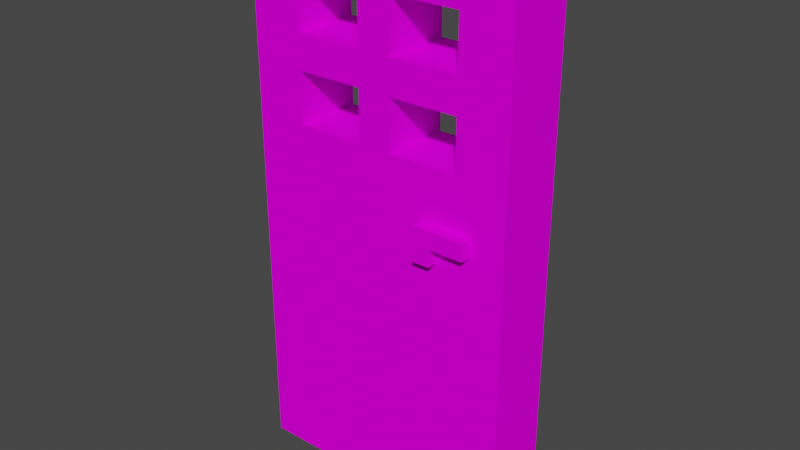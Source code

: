# Source: door.blend  (saved by Blender 2.92.15; exported with 4.5.12 LTS)
import bpy
from mathutils import Matrix  # noqa: F401  (used for matrix-valued properties, if any)

bpy.ops.wm.read_factory_settings(use_empty=True)
scene = bpy.context.scene
scene.name = 'Scene'

# ---- collections
col_collection = bpy.data.collections.new('Collection'); scene.collection.children.link(col_collection)

# ---- images (referenced by path relative to the original .blend; pixels are not part of the script)
import os
ASSET_DIR = os.environ.get("B2B_ASSET_DIR", "")  # directory of the original .blend (textures are referenced by path, not embedded)
HERE = os.path.dirname(os.path.abspath(__file__))  # packed textures are extracted next to this script under _unpacked/

def load_image(name, relpath, width, height, colorspace="sRGB"):
    """Load a texture the original file referenced (path relative to the .blend, or extracted next to this script)."""
    p = next((c for c in (os.path.join(HERE, relpath), os.path.join(ASSET_DIR, relpath)) if relpath and os.path.exists(c)), "")
    if p:
        img = bpy.data.images.load(p, check_existing=True)
        img.name = name
    else:  # same state as the original file: an image datablock whose file is absent (Cycles renders it pink)
        img = bpy.data.images.new(name, width, height)
        img.source = "FILE"
        img.filepath = "//" + (relpath or name)
    img.colorspace_settings.name = colorspace
    return img
img_diffuse_ao_png = load_image('Diffuse_AO.png', 'Diffuse_AO.png', 1024, 1024, 'sRGB')

# ---- materials (node trees are filled in below, after node groups)
mat_material_003 = bpy.data.materials.new('Material.003')
mat_material_003.use_transparent_shadow = False
mat_material_003.diffuse_color = (0.64, 0.64, 0.64, 1.0)
mat_material_003.roughness = 0.6733
mat_material_003.specular_intensity = 0.0

# ---- material node trees
mat_material_003.use_nodes = True; mat_material_003.node_tree.nodes.clear()
_N = mat_material_003.node_tree.nodes; _L = mat_material_003.node_tree.links
n0 = _N.new('ShaderNodeBsdfPrincipled'); n0.name = 'Principled BSDF'; n0.location = (10, 300)
n0.distribution = 'GGX'
n0.subsurface_method = 'BURLEY'
n0.inputs[2].default_value = 0.6733
n0.inputs[3].default_value = 1.0
n0.inputs[13].default_value = 0.0
n0.inputs[27].default_value = (0.0, 0.0, 0.0, 1.0)
n0.inputs[28].default_value = 1.0
n1 = _N.new('ShaderNodeOutputMaterial'); n1.name = 'Material Output'; n1.location = (300, 300)
n2 = _N.new('ShaderNodeTexImage'); n2.name = 'Image Texture'; n2.location = (-300, 600)
n2.image = img_diffuse_ao_png
_L.new(n0.outputs[0], n1.inputs[0])
_L.new(n2.outputs[0], n0.inputs[0])
n1.is_active_output = True

# ---- world
world_world = bpy.data.worlds.new('World'); scene.world = world_world
world_world.use_nodes = True; world_world.node_tree.nodes.clear()
_N = world_world.node_tree.nodes; _L = world_world.node_tree.links
n0 = _N.new('ShaderNodeOutputWorld'); n0.name = 'World Output'; n0.location = (300, 300)
n1 = _N.new('ShaderNodeBackground'); n1.name = 'Background'; n1.location = (10, 300)
n1.inputs[0].default_value = (0.05088, 0.05088, 0.05088, 1.0)
_L.new(n1.outputs[0], n0.inputs[0])
n0.is_active_output = True
world_world.color = (0.05088, 0.05088, 0.05088)
world_world.use_sun_shadow = False
world_world.sun_shadow_jitter_overblur = 0.0

# ---- meshes
me_cube_000_cube_014 = bpy.data.meshes.new('Cube.000_Cube.014')
me_cube_000_cube_014.from_pydata([(0.6249, 0.1247, -0.2483), (0.6249, 0.1247, -0.1843), (0.6249, 0.2514, -0.1843), (0.6249, 0.2514, -0.2483), (0.7517, 0.1247, -0.1843), (0.7517, 0.1247, -0.2483), (0.7517, 0.2514, -0.2483), (0.7517, 0.2514, -0.1843), (0.3723, -0.001922, -0.2483), (0.3723, -0.001922, -0.1843), (0.3723, 0.1249, -0.1843), (0.3723, 0.1249, -0.2483), (0.4991, -0.001922, -0.1843), (0.4991, -0.001922, -0.2483), (0.4988, 0.1248, -0.2483), (0.4991, 0.1249, -0.1843), (0.498, 0.1247, -0.1843), (0.498, 0.2514, -0.1843), (0.4986, 0.2514, -0.2483), (0.6248, 0.1247, -0.1843), (0.6248, 0.2514, -0.1843), (0.3723, 0.1247, -0.2483), (0.3723, 0.1247, -0.1843), (0.3723, 0.2514, -0.1843), (0.3723, 0.2514, -0.2483), (0.4991, 0.1247, -0.1843), (0.4991, 0.2514, -0.1843), (0.6249, 0.1247, 0.2506), (0.6249, 0.2514, 0.2506), (0.6249, 0.2514, 0.1866), (0.6249, 0.1247, 0.1866), (0.7517, 0.1247, 0.1866), (0.7517, 0.2514, 0.1866), (0.7517, 0.2514, 0.2506), (0.7517, 0.1247, 0.2506), (0.3723, -0.001922, 0.2506), (0.3723, 0.1249, 0.2506), (0.3723, 0.1249, 0.1866), (0.3723, -0.001922, 0.1866), (0.4991, -0.001922, 0.1866), (0.4991, 0.1249, 0.1866), (0.4988, 0.1248, 0.2506), (0.4991, -0.001922, 0.2506), (0.4986, 0.2514, 0.2506), (0.498, 0.2514, 0.1866), (0.498, 0.1247, 0.1866), (0.6248, 0.1247, 0.1866), (0.6248, 0.2514, 0.1866), (0.3723, 0.1247, 0.2506), (0.3723, 0.2514, 0.2506), (0.3723, 0.2514, 0.1866), (0.3723, 0.1247, 0.1866), (0.4991, 0.1247, 0.1866), (0.4991, 0.2514, 0.1866), (1.0, -2.0, -0.1872), (1.0, -2.0, 0.1872), (0.1254, -2.0, 0.1872), (0.1254, -2.0, -0.1872), (0.9964, 0.0, -0.1872), (1.0, 0.0, 0.1872), (0.1254, 0.0, 0.1872), (-1.0, -2.0, 0.1872), (-1.0, 0.0, 0.1872), (-1.004, 0.0, -0.1872), (-1.0, -2.0, -0.1872), (0.1254, 0.0, -0.1872), (1.0, 2.0, -0.1872), (0.6272, 2.0, -0.1872), (0.6272, 2.0, 0.1872), (1.0, 2.0, 0.1872), (0.9975, 0.6251, -0.1872), (1.0, 0.6251, 0.1872), (-1.0, 0.6251, 0.1872), (-1.002, 0.6251, -0.1872), (0.8137, 1.625, -0.1872), (0.6272, 1.625, -0.1872), (-0.1245, 1.0, -0.1872), (-0.1245, 1.0, 0.1872), (-0.6263, 1.0, 0.1872), (-0.6257, 1.0, -0.1872), (0.1254, 0.6251, 0.1872), (0.1254, 0.6253, -0.1872), (0.1254, 1.0, -0.1872), (0.1254, 0.9981, 0.1872), (0.6272, 0.6251, 0.1872), (0.6272, 0.6253, -0.1872), (-0.6257, 1.25, 0.1872), (-0.6263, 1.25, -0.1872), (-0.6263, 1.625, -0.1872), (-0.6257, 1.625, 0.1872), (-0.1245, 0.6251, -0.1872), (-0.1245, 0.6251, 0.1872), (0.6272, 1.625, 0.1872), (0.1254, 1.625, 0.1872), (0.1254, 1.625, -0.1872), (-0.6263, 0.6251, -0.1872), (-0.6263, 0.6251, 0.1872), (0.6272, 1.0, 0.1872), (0.6272, 1.0, -0.1872), (0.6272, 1.25, -0.1872), (0.6272, 1.25, 0.1872), (-0.1245, 1.25, 0.1872), (-0.1245, 1.25, -0.1872), (-0.6269, 1.25, 0.1872), (-0.6269, 1.0, 0.1872), (-1.0, 2.0, 0.1872), (-0.6269, 1.619, 0.1872), (-0.6269, 1.625, 0.1872), (-0.6269, 2.0, 0.1872), (-0.1245, 1.625, 0.1872), (-0.1245, 1.625, -0.1872), (-1.0, 2.0, -0.1872), (-0.7202, 1.25, -0.1872), (-1.001, 1.25, -0.1872), (0.6272, 0.625, -0.1872), (0.1254, 1.25, -0.1872), (0.1254, 1.25, 0.1872), (-1.0, 1.25, 0.1872), (-1.0, 1.0, 0.1872), (0.7204, 1.25, 0.1872), (1.0, 1.25, 0.1872), (1.0, 1.625, 0.1872), (0.8603, 1.625, 0.1872), (1.0, 1.0, 0.1872), (-0.6263, 0.0, 0.1872), (-0.1245, 0.0, 0.1872), (0.1254, 2.0, 0.1872), (-0.1245, 2.0, 0.1872), (-0.6263, 2.0, 0.1872), (-0.1245, -2.0, 0.1872), (-0.6263, -2.0, 0.1872), (0.9987, 1.25, -0.1872), (0.9993, 1.625, -0.1872), (0.9982, 1.0, -0.1872), (-1.002, 1.0, -0.1872), (-0.6269, 1.0, -0.1872), (-0.6263, 0.0, -0.1872), (-0.1245, 2.0, -0.1872), (-0.6263, 2.0, -0.1872), (0.1254, 2.0, -0.1872), (-0.1245, 0.0, -0.1872), (-0.1245, -2.0, -0.1872), (-0.6263, -2.0, -0.1872), (0.1254, 0.625, -0.1872), (-0.6263, 1.0, -0.1872)], [(76, 83)], [(0, 1, 2, 3), (4, 5, 6, 7), (5, 0, 3, 6), (1, 0, 5, 4), (7, 6, 3, 2), (8, 9, 10, 11), (12, 13, 14, 15), (13, 8, 11, 14), (9, 8, 13, 12), (15, 14, 11, 10), (14, 16, 17, 18), (19, 0, 3, 20), (0, 14, 18, 3), (16, 14, 0, 19), (20, 3, 18, 17), (21, 22, 23, 24), (25, 14, 18, 26), (14, 21, 24, 18), (22, 21, 14, 25), (26, 18, 24, 23), (27, 28, 29, 30), (31, 32, 33, 34), (34, 33, 28, 27), (30, 31, 34, 27), (32, 29, 28, 33), (35, 36, 37, 38), (39, 40, 41, 42), (42, 41, 36, 35), (38, 39, 42, 35), (40, 37, 36, 41), (41, 43, 44, 45), (46, 47, 28, 27), (27, 28, 43, 41), (45, 46, 27, 41), (47, 44, 43, 28), (48, 49, 50, 51), (52, 53, 43, 41), (41, 43, 49, 48), (51, 52, 41, 48), (53, 50, 49, 43), (54, 55, 56, 57), (54, 58, 59, 55), (55, 59, 60, 56), (61, 62, 63, 64), (58, 54, 57, 65), (66, 67, 68, 69), (58, 70, 71, 59), (62, 72, 73, 63), (66, 74, 75, 67), (76, 77, 78, 79), (80, 81, 82, 83), (81, 80, 84, 85), (86, 87, 88, 89), (90, 91, 77, 76), (75, 92, 93, 94), (95, 96, 91, 90), (85, 84, 97, 98), (99, 100, 92, 75), (87, 86, 101, 102), (78, 77, 101, 103, 104), (105, 106, 107, 108), (98, 97, 83, 82), (102, 101, 109, 110), (111, 112, 113), (58, 114, 70), (115, 116, 100, 99), (116, 115, 94, 93), (96, 95, 79, 78), (110, 109, 89, 88), (117, 103, 106, 105), (118, 72, 96, 78, 104), (119, 120, 121, 122), (100, 119, 122, 92), (97, 123, 120, 119), (96, 72, 62), (84, 71, 123, 97), (91, 96, 124, 125), (101, 77, 83, 116), (116, 83, 97, 100), (126, 93, 92, 68), (127, 109, 93, 126), (68, 92, 69), (108, 107, 109, 127, 128), (124, 96, 62), (125, 60, 80, 91), (80, 60, 84), (56, 60, 125, 129), (129, 125, 124, 130), (130, 124, 62, 61), (120, 131, 132, 121), (123, 133, 131, 120), (71, 70, 133, 123), (134, 118, 117, 113), (134, 135, 95, 73), (113, 112, 135, 134), (87, 112, 111, 88), (73, 95, 136, 63), (70, 114, 98, 133), (133, 98, 99, 131), (131, 99, 74, 132), (137, 110, 88, 138), (138, 88, 111), (139, 94, 110, 137), (67, 75, 94, 139), (140, 141, 142, 136), (140, 90, 143, 65), (65, 143, 114), (65, 57, 141, 140), (73, 72, 118, 134), (113, 117, 105, 111), (128, 138, 111, 105, 108), (127, 137, 138, 128), (126, 139, 137, 127), (68, 67, 139, 126), (57, 56, 129, 141), (141, 129, 130, 142), (142, 130, 61, 64), (136, 142, 64, 63), (136, 95, 90, 140), (132, 74, 66), (75, 74, 99), (121, 132, 66, 69), (92, 122, 69), (122, 121, 69), (102, 76, 144, 87), (115, 82, 76, 102), (99, 98, 82, 115), (87, 144, 135, 112), (76, 82, 143, 90), (110, 94, 115, 102), (104, 103, 117, 118), (100, 97, 119), (93, 109, 101, 116), (84, 59, 71), (84, 60, 59), (114, 58, 65), (83, 77, 91, 80)])
me_cube_000_cube_014.polygons.foreach_set('use_smooth', [True] * 137)
_k = set([(0, 1), (0, 3), (0, 5), (0, 14), (0, 19), (2, 3), (3, 6), (3, 18), (3, 20), (4, 5), (5, 6), (6, 7), (8, 9), (8, 11), (8, 13), (10, 11), (11, 14), (12, 13), (13, 14), (14, 15), (14, 16), (14, 18), (14, 21), (14, 25), (17, 18), (18, 24), (18, 26), (21, 22), (21, 24), (23, 24), (27, 28), (27, 30), (27, 34), (27, 41), (27, 46), (28, 29), (28, 33), (28, 43), (28, 47), (31, 34), (32, 33), (33, 34), (35, 36), (35, 38), (35, 42), (36, 37), (36, 41), (39, 42), (40, 41), (41, 42), (41, 43), (41, 45), (41, 48), (41, 52), (43, 44), (43, 49), (43, 53), (48, 49), (48, 51), (49, 50), (54, 55), (54, 57), (54, 58), (55, 56), (55, 59), (56, 129), (57, 141), (58, 70), (59, 71), (61, 62), (61, 64), (61, 130), (62, 72), (63, 64), (63, 73), (64, 142), (66, 67), (66, 69), (66, 132), (67, 139), (68, 69), (68, 126), (69, 121), (70, 133), (71, 123), (72, 118), (73, 95), (73, 134), (75, 92), (75, 94), (75, 99), (76, 77), (76, 90), (77, 78), (77, 91), (78, 79), (78, 96), (80, 81), (80, 83), (80, 84), (82, 83), (82, 98), (83, 97), (84, 85), (84, 97), (86, 87), (87, 88), (87, 102), (88, 89), (88, 110), (90, 91), (90, 95), (91, 96), (92, 93), (92, 100), (93, 94), (93, 116), (94, 115), (95, 96), (97, 98), (98, 133), (99, 100), (99, 115), (100, 116), (101, 102), (101, 109), (102, 110), (105, 108), (105, 111), (105, 117), (108, 128), (109, 110), (109, 127), (111, 113), (111, 138), (113, 134), (115, 116), (117, 118), (120, 121), (120, 123), (126, 127), (127, 128), (129, 130), (131, 132), (131, 133), (137, 138), (137, 139), (141, 142)])
me_cube_000_cube_014.attributes.new('sharp_edge', 'BOOLEAN', 'EDGE').data.foreach_set('value', [ (min(e.vertices), max(e.vertices)) in _k for e in me_cube_000_cube_014.edges])
_uv = me_cube_000_cube_014.uv_layers.new(name='UVMap')
_uv.uv.foreach_set('vector', [0.5199, 0.8353, 0.5231, 0.8353, 0.5231, 0.8417, 0.5199, 0.8417, 0.7428, 0.8225, 0.746, 0.8225, 0.746, 0.8289, 0.7428, 0.8289, 0.6872, 0.05061, 0.6872, 0.05703, 0.6809, 0.05703, 0.6809, 0.05061, 0.7551, 0.5695, 0.7583, 0.5695, 0.7583, 0.576, 0.7551, 0.576, 0.7863, 0.1582, 0.7895, 0.1582, 0.7895, 0.1647, 0.7863, 0.1647, 0.8917, 0.05703, 0.8885, 0.05703, 0.8885, 0.05061, 0.8917, 0.05061, 0.9473, 0.8225, 0.9505, 0.8225, 0.9505, 0.8289, 0.9473, 0.8289, 0.5262, 0.7277, 0.5262, 0.7341, 0.5199, 0.7341, 0.5199, 0.7277, 0.9473, 0.7149, 0.9505, 0.7149, 0.9505, 0.7213, 0.9473, 0.7213, 0.9473, 0.9302, 0.9505, 0.9302, 0.9505, 0.9366, 0.9473, 0.9366, 0.8573, 0.4619, 0.8605, 0.4619, 0.8605, 0.4683, 0.8573, 0.4683, 0.8573, 0.3543, 0.8605, 0.3543, 0.8605, 0.3607, 0.8573, 0.3607, 0.6872, 0.05703, 0.6872, 0.06341, 0.6809, 0.06342, 0.6809, 0.05703, 0.4023, 0.7277, 0.4055, 0.7277, 0.4055, 0.7341, 0.4023, 0.7341, 0.7551, 0.3543, 0.7583, 0.3543, 0.7583, 0.3607, 0.7551, 0.3607, 0.8482, 0.7213, 0.8451, 0.7213, 0.8451, 0.7149, 0.8482, 0.7149, 0.2725, 0.8099, 0.2694, 0.8099, 0.2694, 0.8035, 0.2725, 0.8035, 0.6872, 0.06341, 0.6872, 0.06981, 0.6809, 0.06981, 0.6809, 0.06342, 0.6407, 0.9366, 0.6375, 0.9366, 0.6375, 0.9302, 0.6407, 0.9301, 0.5199, 0.943, 0.5231, 0.943, 0.5231, 0.9494, 0.5199, 0.9494, 0.746, 0.9302, 0.746, 0.9366, 0.7428, 0.9366, 0.7428, 0.9302, 0.6375, 0.8289, 0.6375, 0.8225, 0.6407, 0.8225, 0.6407, 0.8289, 0.6809, 0.171, 0.6872, 0.171, 0.6872, 0.1775, 0.6809, 0.1775, 0.04953, 0.7845, 0.04953, 0.7781, 0.0527, 0.7781, 0.0527, 0.7845, 0.7863, 0.05703, 0.7863, 0.05061, 0.7895, 0.05061, 0.7895, 0.05703, 0.8885, 0.1647, 0.8885, 0.1582, 0.8917, 0.1582, 0.8917, 0.1647, 0.1703, 0.8035, 0.1703, 0.8099, 0.1671, 0.8099, 0.1671, 0.8035, 0.6438, 0.7213, 0.6375, 0.7213, 0.6375, 0.7149, 0.6438, 0.7149, 0.1671, 0.9176, 0.1671, 0.9112, 0.1703, 0.9112, 0.1703, 0.9176, 0.4055, 0.943, 0.4055, 0.9494, 0.4023, 0.9494, 0.4023, 0.943, 0.2694, 0.9176, 0.2694, 0.9112, 0.2725, 0.9112, 0.2725, 0.9176, 0.4055, 0.8353, 0.4055, 0.8418, 0.4023, 0.8418, 0.4023, 0.8353, 0.6809, 0.1775, 0.6872, 0.1775, 0.6872, 0.1838, 0.681, 0.1838, 0.7551, 0.4683, 0.7551, 0.4619, 0.7583, 0.4619, 0.7583, 0.4683, 0.746, 0.7149, 0.746, 0.7213, 0.7428, 0.7213, 0.7428, 0.7149, 0.8605, 0.5695, 0.8605, 0.576, 0.8573, 0.576, 0.8573, 0.5695, 0.04953, 0.8922, 0.04953, 0.8858, 0.0527, 0.8858, 0.0527, 0.8922, 0.681, 0.1838, 0.6872, 0.1838, 0.6872, 0.1902, 0.6809, 0.1902, 0.8482, 0.8225, 0.8482, 0.8289, 0.8451, 0.8289, 0.8451, 0.8225, 0.8482, 0.9302, 0.8482, 0.9366, 0.8451, 0.9366, 0.8451, 0.9302, 0.3033, 0.4555, 0.2847, 0.4555, 0.2847, 0.4112, 0.3033, 0.4112, 0.06807, 0.3543, 0.06807, 0.4555, 0.04953, 0.4555, 0.04953, 0.3543, 0.1486, 0.05061, 0.1486, 0.1518, 0.1053, 0.1518, 0.1053, 0.05061, 0.4643, 0.05061, 0.4643, 0.1518, 0.4458, 0.1518, 0.4458, 0.05061, 0.3467, 0.1518, 0.3467, 0.253, 0.3034, 0.253, 0.3036, 0.1518, 0.1857, 0.3543, 0.1857, 0.3731, 0.1671, 0.3731, 0.1671, 0.3543, 0.06807, 0.4555, 0.06807, 0.4871, 0.04953, 0.4871, 0.04953, 0.4555, 0.4643, 0.1518, 0.4643, 0.1835, 0.4458, 0.1835, 0.4458, 0.1518, 0.3467, 0.05061, 0.3375, 0.06957, 0.3282, 0.06957, 0.3282, 0.05061, 0.5385, 0.5063, 0.5199, 0.5063, 0.5199, 0.4809, 0.5385, 0.4809, 0.2847, 0.6833, 0.3033, 0.6833, 0.3033, 0.7023, 0.2847, 0.7022, 0.5633, 0.05061, 0.5819, 0.05061, 0.5819, 0.076, 0.5633, 0.076, 0.5199, 0.6075, 0.5385, 0.6075, 0.5385, 0.6265, 0.5199, 0.6265, 0.6375, 0.4745, 0.6561, 0.4745, 0.6561, 0.4935, 0.6375, 0.4935, 0.5819, 0.2026, 0.5633, 0.2026, 0.5633, 0.1772, 0.5819, 0.1772, 0.4209, 0.5063, 0.4023, 0.5063, 0.4023, 0.4809, 0.4209, 0.4809, 0.1671, 0.6833, 0.1857, 0.6833, 0.1857, 0.7023, 0.1671, 0.7023, 0.6375, 0.5947, 0.6561, 0.5947, 0.6561, 0.6137, 0.6375, 0.6137, 0.5199, 0.3543, 0.5385, 0.3543, 0.5385, 0.3797, 0.5199, 0.3797, 0.06804, 0.2025, 0.09289, 0.2025, 0.09289, 0.2151, 0.06801, 0.2151, 0.06801, 0.2025, 0.04953, 0.253, 0.06801, 0.2338, 0.06801, 0.2341, 0.06801, 0.253, 0.4209, 0.3797, 0.4023, 0.3797, 0.4023, 0.3543, 0.4209, 0.3543, 0.04953, 0.6579, 0.06807, 0.6579, 0.06807, 0.6769, 0.04953, 0.6769, 0.2476, 0.05061, 0.2615, 0.08855, 0.2476, 0.08855, 0.3467, 0.1518, 0.3282, 0.1202, 0.3467, 0.1202, 0.2847, 0.5567, 0.3033, 0.5567, 0.3033, 0.5821, 0.2847, 0.5821, 0.6561, 0.3733, 0.6375, 0.3733, 0.6375, 0.3543, 0.6561, 0.3543, 0.4209, 0.6265, 0.4023, 0.6265, 0.4023, 0.6075, 0.4209, 0.6075, 0.1857, 0.5821, 0.1671, 0.5821, 0.1671, 0.5567, 0.1857, 0.5567, 0.04953, 0.2151, 0.06801, 0.2151, 0.06801, 0.2338, 0.04953, 0.253, 0.04953, 0.2025, 0.04953, 0.1835, 0.06804, 0.1835, 0.06804, 0.2025, 0.06801, 0.2025, 0.1347, 0.2151, 0.1486, 0.2151, 0.1486, 0.2341, 0.1417, 0.2341, 0.1301, 0.2151, 0.1347, 0.2151, 0.1417, 0.2341, 0.1301, 0.2341, 0.1301, 0.2025, 0.1486, 0.2025, 0.1486, 0.2151, 0.1347, 0.2151, 0.06804, 0.1835, 0.04953, 0.1835, 0.04953, 0.1518, 0.1301, 0.1835, 0.1486, 0.1835, 0.1486, 0.2025, 0.1301, 0.2025, 0.09289, 0.1835, 0.06804, 0.1835, 0.06804, 0.1518, 0.09289, 0.1518, 0.09289, 0.2151, 0.09289, 0.2025, 0.1053, 0.2023, 0.1053, 0.2151, 0.1053, 0.2151, 0.1053, 0.2023, 0.1301, 0.2025, 0.1301, 0.2151, 0.1053, 0.253, 0.1053, 0.2341, 0.1301, 0.2341, 0.1301, 0.253, 0.09289, 0.253, 0.09289, 0.2341, 0.1053, 0.2341, 0.1053, 0.253, 0.1301, 0.253, 0.1301, 0.2341, 0.1486, 0.253, 0.06801, 0.253, 0.06801, 0.2341, 0.09289, 0.2341, 0.09289, 0.253, 0.06804, 0.253, 0.06804, 0.1518, 0.06804, 0.1835, 0.04953, 0.1518, 0.09289, 0.1518, 0.1053, 0.1518, 0.1053, 0.1835, 0.09289, 0.1835, 0.1053, 0.1835, 0.1053, 0.1518, 0.1301, 0.1835, 0.1053, 0.05061, 0.1053, 0.1518, 0.09289, 0.1518, 0.09289, 0.05061, 0.09289, 0.05061, 0.09289, 0.1518, 0.06804, 0.1518, 0.06804, 0.05061, 0.06804, 0.05061, 0.06804, 0.1518, 0.04953, 0.1518, 0.04953, 0.05061, 0.04953, 0.5188, 0.06807, 0.5188, 0.06807, 0.5377, 0.04953, 0.5377, 0.04953, 0.5061, 0.06807, 0.5061, 0.06807, 0.5188, 0.04953, 0.5188, 0.04953, 0.4871, 0.06807, 0.4871, 0.06807, 0.5061, 0.04953, 0.5061, 0.4458, 0.2025, 0.4643, 0.2025, 0.4643, 0.2151, 0.4458, 0.2151, 0.2476, 0.1012, 0.2661, 0.1012, 0.2661, 0.1202, 0.2476, 0.1202, 0.2476, 0.08855, 0.2615, 0.08855, 0.2661, 0.1012, 0.2476, 0.1012, 0.2661, 0.08855, 0.2615, 0.08855, 0.2476, 0.05061, 0.2661, 0.06957, 0.2476, 0.1202, 0.2661, 0.1202, 0.2663, 0.1518, 0.2476, 0.1518, 0.3467, 0.1202, 0.3282, 0.1202, 0.3282, 0.1012, 0.3467, 0.1012, 0.3467, 0.1012, 0.3282, 0.1012, 0.3282, 0.08855, 0.3467, 0.08855, 0.3467, 0.08855, 0.3282, 0.08855, 0.3375, 0.06957, 0.3467, 0.06957, 0.291, 0.05061, 0.291, 0.06957, 0.2661, 0.06957, 0.2661, 0.05061, 0.2661, 0.05061, 0.2661, 0.06957, 0.2476, 0.05061, 0.3034, 0.05061, 0.3034, 0.06957, 0.291, 0.06957, 0.291, 0.05061, 0.3282, 0.05061, 0.3282, 0.06957, 0.3034, 0.06957, 0.3034, 0.05061, 0.2912, 0.1518, 0.291, 0.253, 0.2661, 0.253, 0.2663, 0.1518, 0.2912, 0.1518, 0.291, 0.1202, 0.3034, 0.1202, 0.3036, 0.1518, 0.3036, 0.1518, 0.3034, 0.1202, 0.3282, 0.1202, 0.3036, 0.1518, 0.3034, 0.253, 0.291, 0.253, 0.2912, 0.1518, 0.4458, 0.1835, 0.4643, 0.1835, 0.4643, 0.2025, 0.4458, 0.2025, 0.4458, 0.2151, 0.4643, 0.2151, 0.4643, 0.253, 0.4458, 0.253, 0.1671, 0.4366, 0.1857, 0.4366, 0.1857, 0.4555, 0.1671, 0.4555, 0.1671, 0.4366, 0.1671, 0.4112, 0.1857, 0.4112, 0.1857, 0.4366, 0.1671, 0.4366, 0.1671, 0.3985, 0.1857, 0.3985, 0.1857, 0.4112, 0.1671, 0.4112, 0.1671, 0.3731, 0.1857, 0.3731, 0.1857, 0.3985, 0.1671, 0.3985, 0.3033, 0.4112, 0.2847, 0.4112, 0.2847, 0.3986, 0.3033, 0.3986, 0.3033, 0.3986, 0.2847, 0.3986, 0.2847, 0.3732, 0.3033, 0.3732, 0.3033, 0.3732, 0.2847, 0.3732, 0.2847, 0.3543, 0.3033, 0.3543, 0.2663, 0.1518, 0.2661, 0.253, 0.2476, 0.253, 0.2476, 0.1518, 0.2663, 0.1518, 0.2661, 0.1202, 0.291, 0.1202, 0.2912, 0.1518, 0.3467, 0.06957, 0.3375, 0.06957, 0.3467, 0.05061, 0.3282, 0.06957, 0.3375, 0.06957, 0.3282, 0.08855, 0.04953, 0.5377, 0.06807, 0.5377, 0.06807, 0.5567, 0.04953, 0.5567, 0.1301, 0.2341, 0.1417, 0.2341, 0.1486, 0.253, 0.1417, 0.2341, 0.1486, 0.2341, 0.1486, 0.253, 0.291, 0.08855, 0.291, 0.1012, 0.2661, 0.1012, 0.2661, 0.08855, 0.3034, 0.08855, 0.3034, 0.1012, 0.291, 0.1012, 0.291, 0.08855, 0.3282, 0.08855, 0.3282, 0.1012, 0.3034, 0.1012, 0.3034, 0.08855, 0.2661, 0.08855, 0.2661, 0.1012, 0.2661, 0.1012, 0.2615, 0.08855, 0.291, 0.1012, 0.3034, 0.1012, 0.3034, 0.1202, 0.291, 0.1202, 0.291, 0.06957, 0.3034, 0.06957, 0.3034, 0.08855, 0.291, 0.08855, 0.06801, 0.2025, 0.06801, 0.2151, 0.04953, 0.2151, 0.04953, 0.2025, 0.1301, 0.2151, 0.1301, 0.2025, 0.1347, 0.2151, 0.1053, 0.2341, 0.09289, 0.2341, 0.09289, 0.2151, 0.1053, 0.2151, 0.1301, 0.1835, 0.1486, 0.1518, 0.1486, 0.1835, 0.1301, 0.1835, 0.1053, 0.1518, 0.1486, 0.1518, 0.3282, 0.1202, 0.3467, 0.1518, 0.3036, 0.1518, 0.1053, 0.2023, 0.09289, 0.2025, 0.09289, 0.1835, 0.1053, 0.1835])
me_cube_000_cube_014.materials.append(mat_material_003)
me_cube_000_cube_014.use_remesh_fix_poles = True
me_cube_000_cube_014.use_remesh_preserve_attributes = False
me_cube_000_cube_014.use_mirror_vertex_groups = False
me_cube_000_cube_014.update()
me_cube_000_cube_014.normals_split_custom_set([tuple(v) for v in zip(*[iter([-1.0, 0.0, 0.001062, -1.0, 0.0, 0.001062, -1.0, 0.0, 0.001062, -1.0, 0.0, 0.001062, 1.0, 0.0, 0.0, 1.0, 0.0, 0.0, 1.0, 0.0, 0.0, 1.0, 0.0, 0.0, 0.0, 0.0, -1.0, 0.0, 0.0, -1.0, 0.0, 0.0, -1.0, 0.0, 0.0, -1.0, 0.0, -1.0, 0.0, 0.0, -1.0, 0.0, 0.0, -1.0, 0.0, 0.0, -1.0, 0.0, 0.0, 1.0, -1.743e-07, 0.0, 1.0, -1.743e-07, 0.0, 1.0, -1.743e-07, 0.0, 1.0, -1.743e-07, -1.0, 0.0, 0.0, -1.0, 0.0, 0.0, -1.0, 0.0, 0.0, -1.0, 0.0, 0.0, 1.0, 0.001022, -0.002024, 1.0, 0.001022, -0.002024, 1.0, 0.001022, -0.002024, 1.0, 0.001022, -0.002024, 2.425e-08, 0.0, -1.0, 2.425e-08, 0.0, -1.0, 2.425e-08, 0.0, -1.0, 2.425e-08, 0.0, -1.0, 0.0, -1.0, 0.0, 0.0, -1.0, 0.0, 0.0, -1.0, 0.0, 0.0, -1.0, 0.0, 0.0003711, 1.0, -0.0007352, 0.0003711, 1.0, -0.0007352, 0.0003711, 1.0, -0.0007352, 0.0003711, 1.0, -0.0007352, -0.9999, -0.001018, -0.01011, -0.9999, -0.001018, -0.01011, -0.9999, -0.001018, -0.01011, -0.9999, -0.001018, -0.01011, 1.0, 0.0, 0.001062, 1.0, 0.0, 0.001062, 1.0, 0.0, 0.001062, 1.0, 0.0, 0.001062, -2.329e-07, 0.0, -1.0, -2.329e-07, 0.0, -1.0, -2.329e-07, 0.0, -1.0, -2.329e-07, 0.0, -1.0, -0.0003718, -1.0, -0.0007366, -0.0003718, -1.0, -0.0007366, -0.0003718, -1.0, -0.0007366, -0.0003718, -1.0, -0.0007366, 0.0, 1.0, -3.593e-08, 0.0, 1.0, -3.593e-08, 0.0, 1.0, -3.593e-08, 0.0, 1.0, -3.593e-08, -1.0, 0.0, 0.0, -1.0, 0.0, 0.0, -1.0, 0.0, 0.0, -1.0, 0.0, 0.0, 1.0, 0.001018, -0.006061, 1.0, 0.001018, -0.006061, 1.0, 0.001018, -0.006061, 1.0, 0.001018, -0.006061, 2.326e-07, 0.0, -1.0, 2.326e-07, 0.0, -1.0, 2.326e-07, 0.0, -1.0, 2.326e-07, 0.0, -1.0, 0.0003711, -1.0, -0.0007351, 0.0003711, -1.0, -0.0007351, 0.0003711, -1.0, -0.0007351, 0.0003711, -1.0, -0.0007351, 0.0, 1.0, 0.0, 0.0, 1.0, 0.0, 0.0, 1.0, 0.0, 0.0, 1.0, 0.0, -1.0, 0.0, -0.001062, -1.0, 0.0, -0.001062, -1.0, 0.0, -0.001062, -1.0, 0.0, -0.001062, 1.0, 0.0, 0.0, 1.0, 0.0, 0.0, 1.0, 0.0, 0.0, 1.0, 0.0, 0.0, 0.0, 0.0, 1.0, 0.0, 0.0, 1.0, 0.0, 0.0, 1.0, 0.0, 0.0, 1.0, 0.0, -1.0, 0.0, 0.0, -1.0, 0.0, 0.0, -1.0, 0.0, 0.0, -1.0, 0.0, 0.0, 1.0, 0.0, 0.0, 1.0, 0.0, 0.0, 1.0, 0.0, 0.0, 1.0, 0.0, -1.0, 0.0, 0.0, -1.0, 0.0, 0.0, -1.0, 0.0, 0.0, -1.0, 0.0, 0.0, 1.0, 0.001022, 0.002024, 1.0, 0.001022, 0.002024, 1.0, 0.001022, 0.002024, 1.0, 0.001022, 0.002024, 0.0, 0.0, 1.0, 0.0, 0.0, 1.0, 0.0, 0.0, 1.0, 0.0, 0.0, 1.0, 0.0, -1.0, 0.0, 0.0, -1.0, 0.0, 0.0, -1.0, 0.0, 0.0, -1.0, 0.0, 0.0003711, 1.0, 0.0007352, 0.0003711, 1.0, 0.0007352, 0.0003711, 1.0, 0.0007352, 0.0003711, 1.0, 0.0007352, -0.9999, -0.001018, 0.01011, -0.9999, -0.001018, 0.01011, -0.9999, -0.001018, 0.01011, -0.9999, -0.001018, 0.01011, 1.0, 0.0, -0.001062, 1.0, 0.0, -0.001062, 1.0, 0.0, -0.001062, 1.0, 0.0, -0.001062, 0.0, 0.0, 1.0, 0.0, 0.0, 1.0, 0.0, 0.0, 1.0, 0.0, 0.0, 1.0, -0.0003718, -1.0, 0.0007365, -0.0003718, -1.0, 0.0007365, -0.0003718, -1.0, 0.0007365, -0.0003718, -1.0, 0.0007365, 0.0, 1.0, 0.0, 0.0, 1.0, 0.0, 0.0, 1.0, 0.0, 0.0, 1.0, 0.0, -1.0, 0.0, 0.0, -1.0, 0.0, 0.0, -1.0, 0.0, 0.0, -1.0, 0.0, 0.0, 1.0, 0.001018, 0.006061, 1.0, 0.001018, 0.006061, 1.0, 0.001018, 0.006061, 1.0, 0.001018, 0.006061, 0.0, 0.0, 1.0, 0.0, 0.0, 1.0, 0.0, 0.0, 1.0, 0.0, 0.0, 1.0, 0.0003711, -1.0, 0.000735, 0.0003711, -1.0, 0.000735, 0.0003711, -1.0, 0.000735, 0.0003711, -1.0, 0.000735, 0.0, 1.0, 0.0, 0.0, 1.0, 0.0, 0.0, 1.0, 0.0, 0.0, 1.0, 0.0, 0.0, -1.0, 0.0, 0.0, -1.0, 0.0, 0.0, -1.0, 0.0, 0.0, -1.0, 0.0, 1.0, 0.0008995, -0.004803, 1.0, -1.678e-07, -0.006453, 1.0, -1.68e-07, -0.006453, 1.0, 0.0008995, -0.004803, -5.793e-07, -2.496e-07, 1.0, -1.124e-06, 1.765e-07, 1.0, -3.117e-07, 6.804e-08, 1.0, -2.897e-07, -1.248e-07, 1.0, -1.0, -0.0008992, 0.004804, -1.0, -9.405e-08, 0.006456, -1.0, -9.42e-08, 0.006456, -1.0, -0.0008992, 0.004804, -4.173e-10, 0.0, -1.0, 0.0, 0.0, -1.0, 0.0, 0.0, -1.0, -1.192e-08, 0.0, -1.0, 0.0, 1.0, 0.0, 0.0, 1.0, 0.0, 0.0, 1.0, 0.0, 0.0, 1.0, 0.0, 1.0, -1.678e-07, -0.006453, 1.0, -0.000899, -0.006901, 1.0, -0.000899, -0.006901, 1.0, -1.68e-07, -0.006453, -1.0, -9.405e-08, 0.006456, -1.0, 0.0008992, 0.006906, -1.0, 0.0008992, 0.006906, -1.0, -9.42e-08, 0.006456, 0.0, 0.0, -1.0, 0.0, 0.0, -1.0, 0.0, 0.0, -1.0, 0.0, 0.0, -1.0, -0.0001395, -1.0, -0.0001868, -0.0001395, -1.0, -0.0001868, -0.0001395, -1.0, -0.0001868, -0.0001395, -1.0, -0.0001868, 1.0, 0.0, 0.0, 1.0, 0.0, 0.0, 1.0, 0.0, 0.0, 1.0, 0.0, 0.0, 0.0, 1.0, 0.0003713, 0.0, 1.0, 0.0003713, 0.0, 1.0, 0.0003713, 0.0, 1.0, 0.0003713, 1.0, 0.0, -0.001568, 1.0, 0.0, -0.001568, 1.0, 0.0, -0.001568, 1.0, 0.0, -0.001568, -1.0, 0.0, 0.0, -1.0, 0.0, 0.0, -1.0, 0.0, 0.0, -1.0, 0.0, 0.0, 0.0, -1.0, 0.0, 0.0, -1.0, 0.0, 0.0, -1.0, 0.0, 0.0, -1.0, 0.0, 0.0, 1.0, 0.0, 0.0, 1.0, 0.0, 0.0, 1.0, 0.0, 0.0, 1.0, 0.0, -1.0, 0.0, 0.0, -1.0, 0.0, 0.0, -1.0, 0.0, 0.0, -1.0, 0.0, 0.0, -1.0, 0.0, 0.0, -1.0, 0.0, 0.0, -1.0, 0.0, 0.0, -1.0, 0.0, 0.0, 0.0, 1.0, -3.175e-07, 0.0, 1.0, -3.175e-07, 0.0, 1.0, -3.175e-07, 0.0, 1.0, -3.175e-07, 0.0, 0.0, 1.0, 0.0, 0.0, 1.0, 0.0, 0.0, 1.0, 0.0, 0.0, 1.0, 0.0, 0.0, 1.0, 0.0, 0.0, 1.0, 0.0, 0.0, 1.0, 0.0, 0.0, 1.0, 0.0, 0.0, 1.0, 0.002189, -1.0, -0.002934, 0.002189, -1.0, -0.002934, 0.002189, -1.0, -0.002934, 0.002189, -1.0, -0.002934, -1.0, 0.0, 0.0, -1.0, 0.0, 0.0, -1.0, 0.0, 0.0, -1.0, 0.0, 0.0, 0.0, 0.0, -1.0, 1.354e-09, 0.0, -1.0, 2.209e-09, 0.0, -1.0, -4.173e-10, 0.0, -1.0, -5.397e-10, 0.0, -1.0, -1.224e-09, 0.0, -1.0, 0.0, 1.0, 0.0, 0.0, 1.0, 0.0, 0.0, 1.0, 0.0, 0.0, 1.0, 0.0, 1.0, 0.0, 0.0, 1.0, 0.0, 0.0, 1.0, 0.0, 0.0, 1.0, 0.0, 0.0, 1.0, -0.0007822, 0.0007838, 1.0, -0.0007822, 0.0007838, 1.0, -0.0007822, 0.0007838, 1.0, -0.0007822, 0.0007838, 0.0, -1.0, -2.543e-08, 0.0, -1.0, -2.543e-08, 0.0, -1.0, -2.543e-08, 0.0, -1.0, -2.543e-08, 0.0, 0.0, 1.0, 0.0, 0.0, 1.0, 0.0, 0.0, 1.0, 0.0, 0.0, 1.0, 0.0, 0.0, 1.0, 0.0, 0.0, 1.0, 0.0, 0.0, 1.0, 0.0, 0.0, 1.0, 0.0, 0.0, 1.0, -1.874e-06, 3.466e-07, 1.0, -3.948e-06, 7.293e-07, 1.0, -5.833e-06, 4.44e-07, 1.0, -2.803e-06, -5.453e-07, 1.0, 0.0, 0.0, 1.0, -1.874e-06, 3.466e-07, 1.0, -2.803e-06, -5.453e-07, 1.0, -4.61e-07, -4.456e-07, 1.0, -1.693e-06, 1.469e-07, 1.0, -2.891e-06, 2.853e-07, 1.0, -3.948e-06, 7.293e-07, 1.0, -1.874e-06, 3.466e-07, 1.0, 0.0, 0.0, 1.0, 0.0, 0.0, 1.0, 0.0, 0.0, 1.0, -1.782e-06, 2.361e-07, 1.0, -2.669e-06, 0.0, 1.0, -2.891e-06, 2.853e-07, 1.0, -1.693e-06, 1.469e-07, 1.0, 0.0, 0.0, 1.0, 0.0, 0.0, 1.0, 0.0, 0.0, 1.0, 0.0, 0.0, 1.0, 0.0, 0.0, 1.0, 0.0, 0.0, 1.0, 0.0, 0.0, 1.0, 0.0, 0.0, 1.0, 0.0, 0.0, 1.0, 0.0, 0.0, 1.0, -1.693e-06, 1.469e-07, 1.0, 0.0, 0.0, 1.0, 0.0, 0.0, 1.0, 0.0, 0.0, 1.0, -4.61e-07, -4.456e-07, 1.0, -1.387e-06, 0.0, 1.0, 0.0, 0.0, 1.0, 0.0, 0.0, 1.0, 0.0, 0.0, 1.0, 0.0, 0.0, 1.0, -1.387e-06, 0.0, 1.0, -4.61e-07, -4.456e-07, 1.0, -2.944e-06, -7.229e-07, 1.0, 0.0, 0.0, 1.0, 0.0, 0.0, 1.0, 0.0, 0.0, 1.0, 0.0, 0.0, 1.0, 0.0, 0.0, 1.0, 0.0, 0.0, 1.0, 0.0, 0.0, 1.0, 0.0, 0.0, 1.0, 0.0, 0.0, 1.0, -3.117e-07, 6.804e-08, 1.0, 0.0, 0.0, 1.0, 0.0, 0.0, 1.0, 0.0, 0.0, 1.0, -3.117e-07, 6.804e-08, 1.0, -1.782e-06, 2.361e-07, 1.0, -2.897e-07, -1.248e-07, 1.0, -3.117e-07, 6.804e-08, 1.0, 0.0, 0.0, 1.0, 0.0, 0.0, 1.0, 0.0, 0.0, 1.0, 0.0, 0.0, 1.0, 0.0, 0.0, 1.0, 0.0, 0.0, 1.0, 0.0, 0.0, 1.0, 0.0, 0.0, 1.0, 0.0, 0.0, 1.0, 0.0, 0.0, 1.0, 1.0, -0.0008998, -0.003448, 1.0, -0.0008998, -0.003448, 1.0, -0.000899, -0.001796, 1.0, -0.000899, -0.001796, 1.0, -0.0008991, -0.00495, 1.0, -0.0008991, -0.00495, 1.0, -0.0008998, -0.003448, 1.0, -0.0008998, -0.003448, 1.0, -0.000899, -0.006901, 1.0, -0.000899, -0.006901, 1.0, -0.0008991, -0.00495, 1.0, -0.0008991, -0.00495, -1.0, 0.0008998, 0.004953, -1.0, 0.0008998, 0.004953, -1.0, 0.0008996, 0.003001, -1.0, 0.0008996, 0.003001, 1.659e-08, 0.0, -1.0, 1.072e-08, 0.0, -1.0, 2.874e-08, 0.0, -1.0, 2.874e-08, 0.0, -1.0, 2.209e-09, 0.0, -1.0, 1.354e-09, 0.0, -1.0, 1.072e-08, 0.0, -1.0, 1.659e-08, 0.0, -1.0, 0.0, 0.0, -1.0, 1.354e-09, 0.0, -1.0, 0.0, 0.0, -1.0, 0.0, 0.0, -1.0, 0.0, 0.0, -1.0, 0.0, 0.0, -1.0, 3.373e-07, 6.27e-08, -1.0, 6.746e-07, 1.254e-07, -1.0, -1.224e-09, 0.0, -1.0, -5.397e-10, 0.0, -1.0, 0.0, 0.0, -1.0, 0.0, 0.0, -1.0, 0.0, 0.0, -1.0, 0.0, 0.0, -1.0, 0.0, 0.0, -1.0, 0.0, 0.0, -1.0, 0.0, 0.0, -1.0, 0.0, 0.0, -1.0, 0.0, 0.0, -1.0, 0.0, 0.0, -1.0, 0.0, 0.0, -1.0, 0.0, 0.0, -1.0, 0.0, 0.0, -1.0, 0.0, 0.0, -1.0, 0.0, 0.0, -1.0, 0.0, 0.0, -1.0, 0.0, 0.0, -1.0, 0.0, 0.0, -1.0, 0.0, 0.0, -1.0, 0.0, 0.0, -1.0, 0.0, 0.0, -1.0, 0.0, 0.0, -1.0, 0.0, 0.0, -1.0, 0.0, 0.0, -1.0, 0.0, 0.0, -1.0, -1.192e-08, 0.0, -1.0, 0.0, 0.0, -1.0, 6.746e-07, 1.254e-07, -1.0, 3.373e-07, 6.27e-08, -1.0, -1.192e-08, 0.0, -1.0, -2.899e-08, 0.0, -1.0, -2.9e-08, 0.0, -1.0, -1.192e-08, 0.0, -1.0, -1.192e-08, 0.0, -1.0, -2.9e-08, 0.0, -1.0, -5.397e-10, 0.0, -1.0, -1.192e-08, 0.0, -1.0, 0.0, 0.0, -1.0, 0.0, 0.0, -1.0, -1.192e-08, 0.0, -1.0, -1.0, 0.0008992, 0.006906, -1.0, 0.0008992, 0.006906, -1.0, 0.0008998, 0.004953, -1.0, 0.0008998, 0.004953, -1.0, 0.0008996, 0.003001, -1.0, 0.0008996, 0.003001, -1.0, 0.000899, 0.0018, -1.0, 0.000899, 0.0018, 0.0, 1.0, 0.0, 0.0, 1.0, 0.0, 0.0, 1.0, 0.0, 0.0, 1.0, 0.0, 0.0, 1.0, 0.0, 0.0, 1.0, 0.0, 0.0, 1.0, 0.0, 0.0, 1.0, 0.0, 0.0, 1.0, 0.0, 0.0, 1.0, 0.0, 0.0, 1.0, 0.0, 0.0, 1.0, 0.0, 0.0, 1.0, 0.0, 0.0, 1.0, 0.0, 0.0, 1.0, 0.0, 0.0, 1.0, 0.0, 0.0, 1.0, 0.0, 0.0, -1.0, 0.0, 0.0, -1.0, 0.0, 0.0, -1.0, 0.0, 0.0, -1.0, 0.0, 0.0, -1.0, 0.0, 0.0, -1.0, 0.0, 0.0, -1.0, 0.0, 0.0, -1.0, 0.0, 0.0, -1.0, 0.0, 0.0, -1.0, 0.0, 0.0, -1.0, 0.0, 0.0, -1.0, 0.0, 3.373e-07, 6.27e-08, -1.0, 6.746e-07, 1.254e-07, -1.0, 1.349e-06, 2.508e-07, -1.0, 6.746e-07, 1.254e-07, -1.0, 3.373e-07, 6.27e-08, -1.0, 0.0, 0.0, -1.0, -2.899e-08, 0.0, -1.0, -1.192e-08, 0.0, -1.0, 0.0, 0.0, -1.0, 0.0, 0.0, -1.0, 0.0, 0.0, -1.0, 0.0, 0.0, -1.0, 0.0, 0.0, -1.0, 0.0, 0.0, -1.0, 1.0, -0.000899, -0.001796, 1.0, -0.000899, -0.001796, 1.0, -0.0008983, -0.0008961, 1.0, -0.0008983, -0.0008961, -4.61e-07, -4.456e-07, 1.0, -2.803e-06, -5.453e-07, 1.0, -2.944e-06, -7.229e-07, 1.0, -2.803e-06, -5.453e-07, 1.0, -5.833e-06, 4.44e-07, 1.0, -2.944e-06, -7.229e-07, 1.0, 0.0, 0.0, -1.0, -1.31e-08, 0.0, -1.0, 0.0, 0.0, -1.0, 0.0, 0.0, -1.0, 0.0, 0.0, -1.0, -1.31e-08, 0.0, -1.0, -1.31e-08, 0.0, -1.0, 0.0, 0.0, -1.0, 0.0, 0.0, -1.0, 0.0, 0.0, -1.0, -1.31e-08, 0.0, -1.0, 0.0, 0.0, -1.0, 0.0, 0.0, -1.0, 0.0, 0.0, -1.0, 1.072e-08, 0.0, -1.0, 1.354e-09, 0.0, -1.0, -1.31e-08, 0.0, -1.0, -1.31e-08, 0.0, -1.0, -2.9e-08, 0.0, -1.0, -2.899e-08, 0.0, -1.0, 0.0, 0.0, -1.0, 0.0, 0.0, -1.0, 0.0, 0.0, -1.0, 0.0, 0.0, -1.0, 0.0, 0.0, 1.0, 0.0, 0.0, 1.0, 0.0, 0.0, 1.0, 0.0, 0.0, 1.0, 0.0, 0.0, 1.0, -1.693e-06, 1.469e-07, 1.0, -1.874e-06, 3.466e-07, 1.0, 0.0, 0.0, 1.0, 0.0, 0.0, 1.0, 0.0, 0.0, 1.0, 0.0, 0.0, 1.0, -1.782e-06, 2.361e-07, 1.0, -1.124e-06, 1.765e-07, 1.0, -2.669e-06, 0.0, 1.0, -1.782e-06, 2.361e-07, 1.0, -3.117e-07, 6.804e-08, 1.0, -1.124e-06, 1.765e-07, 1.0, -5.397e-10, 0.0, -1.0, -4.173e-10, 0.0, -1.0, -1.192e-08, 0.0, -1.0, 0.0, 0.0, 1.0, 0.0, 0.0, 1.0, 0.0, 0.0, 1.0, 0.0, 0.0, 1.0])] * 3)])

# ---- objects
ob_cube_000_cube_014 = bpy.data.objects.new('Cube.000_Cube.014', me_cube_000_cube_014)

# ---- transforms, parenting, visibility, modifiers, constraints
ob_cube_000_cube_014.location = (0.5, 0.125, 1.0)
ob_cube_000_cube_014.rotation_euler = (1.571, -0.0, 0.0)
ob_cube_000_cube_014.scale = (0.5, 0.5, 0.6678)
ob_cube_000_cube_014.lineart.crease_threshold = 0.0

# ---- collection membership
col_collection.objects.link(ob_cube_000_cube_014)

# ---- scene / render settings (as saved in the file)
scene.frame_start = 1; scene.frame_end = 250; scene.frame_set(1)
scene.render.engine = 'BLENDER_EEVEE_NEXT'
scene.cycles.use_denoising = False
scene.cycles.samples = 128
scene.cycles.sampling_pattern = 'TABULATED_SOBOL'
scene.cycles.use_adaptive_sampling = False
scene.cycles.use_light_tree = False
scene.view_settings.view_transform = 'Filmic'
bpy.context.view_layer.update()

# ---- added for rendering (the .blend has no active camera and no usable light): camera, sun
cam_auto = bpy.data.cameras.new('AutoCamera')
cam_auto.lens = 50.0
cam_auto.sensor_width = 36.0
cam_auto.clip_end = 1000.0
ob_auto_camera = bpy.data.objects.new('AutoCamera', cam_auto)
scene.collection.objects.link(ob_auto_camera)
ob_auto_camera.location = (2.59154, -2.38669, 2.67395)
ob_auto_camera.rotation_euler = (1.09748, -7.21219e-08, 0.694738)
scene.camera = ob_auto_camera
light_auto_sun = bpy.data.lights.new('AutoSun', 'SUN')
light_auto_sun.energy = 3.0
light_auto_sun.angle = 0.0523599
ob_auto_sun = bpy.data.objects.new('AutoSun', light_auto_sun)
scene.collection.objects.link(ob_auto_sun)
ob_auto_sun.rotation_euler = (0.872665, 0.174533, 0.523599)
bpy.context.view_layer.update()

